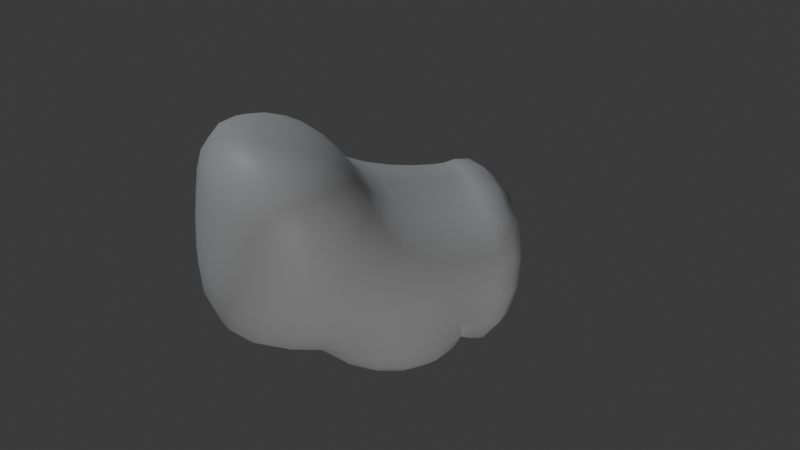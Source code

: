 # Source: rocks_2_13_deg_cam_to_scale.blend  (saved by Blender 4.0.36; exported with 4.5.12 LTS)
import bpy
from mathutils import Matrix  # noqa: F401  (used for matrix-valued properties, if any)

bpy.ops.wm.read_factory_settings(use_empty=True)
scene = bpy.context.scene
scene.name = 'Scene'

# ---- collections
col_collection = bpy.data.collections.new('Collection'); scene.collection.children.link(col_collection)

# ---- images (referenced by path relative to the original .blend; pixels are not part of the script)
import os
ASSET_DIR = os.environ.get("B2B_ASSET_DIR", "")  # directory of the original .blend (textures are referenced by path, not embedded)
HERE = os.path.dirname(os.path.abspath(__file__))  # packed textures are extracted next to this script under _unpacked/

def load_image(name, relpath, width, height, colorspace="sRGB"):
    """Load a texture the original file referenced (path relative to the .blend, or extracted next to this script)."""
    p = next((c for c in (os.path.join(HERE, relpath), os.path.join(ASSET_DIR, relpath)) if relpath and os.path.exists(c)), "")
    if p:
        img = bpy.data.images.load(p, check_existing=True)
        img.name = name
    else:  # same state as the original file: an image datablock whose file is absent (Cycles renders it pink)
        img = bpy.data.images.new(name, width, height)
        img.source = "FILE"
        img.filepath = "//" + (relpath or name)
    img.colorspace_settings.name = colorspace
    return img
img_rock_05_disp_4k_png = load_image('rock_05_disp_4k.png', 'rock_05_disp_4k.png', 1024, 1024, 'Non-Color')

# ---- materials (node trees are filled in below, after node groups)
mat_material = bpy.data.materials.new('Material')
mat_material.alpha_threshold = 0.0
mat_material.use_transparent_shadow = False
mat_material.roughness = 0.5
mat_material.line_color = (0.0, 0.0, 0.0, 1.0)

# ---- material node trees
mat_material.use_nodes = True; mat_material.node_tree.nodes.clear()
_N = mat_material.node_tree.nodes; _L = mat_material.node_tree.links
n0 = _N.new('ShaderNodeOutputMaterial'); n0.name = 'Material Output'; n0.location = (300, 300)
n1 = _N.new('ShaderNodeBsdfPrincipled'); n1.name = 'Principled BSDF'; n1.location = (10, 300)
n1.inputs[3].default_value = 1.45
n2 = _N.new('ShaderNodeTexImage'); n2.name = 'Image Texture'; n2.location = (29, -40)
n2.label = 'Displacement'
n2.image = img_rock_05_disp_4k_png
n3 = _N.new('ShaderNodeDisplacement'); n3.name = 'Displacement'; n3.location = (110, -400)
n3.inputs[2].default_value = 1.0
n4 = _N.new('ShaderNodeMapping'); n4.name = 'Mapping'; n4.location = (229, -40)
n5 = _N.new('ShaderNodeTexCoord'); n5.name = 'Texture Coordinate'; n5.location = (29, -40)
n6 = _N.new('NodeFrame'); n6.name = 'Frame'; n6.location = (-1269, 340)
n6.label = 'Mapping'
n6.width = 398
n7 = _N.new('NodeFrame'); n7.name = 'Frame.001'; n7.location = (-569, 540)
n7.label = 'Textures'
n7.width = 298
n2.parent = n7
n4.parent = n6
n5.parent = n6
_L.new(n1.outputs[0], n0.inputs[0])
_L.new(n2.outputs[0], n3.inputs[0])
_L.new(n3.outputs[0], n0.inputs[2])
_L.new(n4.outputs[0], n2.inputs[0])
_L.new(n5.outputs[2], n4.inputs[0])
n0.is_active_output = True

# ---- world
world_world = bpy.data.worlds.new('World'); scene.world = world_world
world_world.use_nodes = True; world_world.node_tree.nodes.clear()
_N = world_world.node_tree.nodes; _L = world_world.node_tree.links
n0 = _N.new('ShaderNodeOutputWorld'); n0.name = 'World Output'; n0.location = (300, 300)
n1 = _N.new('ShaderNodeBackground'); n1.name = 'Background'; n1.location = (10, 300)
n1.inputs[0].default_value = (0.05088, 0.05088, 0.05088, 1.0)
_L.new(n1.outputs[0], n0.inputs[0])
n0.is_active_output = True
world_world.color = (0.05088, 0.05088, 0.05088)
world_world.use_sun_shadow = False
world_world.sun_shadow_jitter_overblur = 0.0

# ---- cameras
cam_camera = bpy.data.cameras.new('Camera')
cam_camera.clip_end = 100.0
cam_camera.lens = 35.0
cam_camera.ortho_scale = 7.314
cam_camera_001 = bpy.data.cameras.new('Camera.001')
cam_camera_001.clip_end = 100.0
cam_camera_001.lens = 35.0
cam_camera_001.ortho_scale = 7.314

# ---- lights
light_light = bpy.data.lights.new('Light', 'POINT')
light_light.color = (0.8831, 0.9225, 1.0)
light_light.transmission_factor = 0.0
light_light.use_soft_falloff = False
light_light.energy = 500.0
light_light.shadow_soft_size = 0.1
light_light.shadow_maximum_resolution = 0.006
light_light.use_absolute_resolution = True
light_spot = bpy.data.lights.new('Spot', 'SPOT')
light_spot.transmission_factor = 0.0
light_spot.energy = 500.0
light_spot.shadow_maximum_resolution = 0.006
light_spot.use_absolute_resolution = True
light_spot.spot_size = 0.63
light_spot.use_soft_falloff = False

# ---- meshes
me_cube = bpy.data.meshes.new('Cube')
me_cube.from_pydata([(0.587, 1.0, 0.587), (0.587, 1.0, -0.587), (1.0, -1.0, 1.0), (1.0, -1.0, -1.0), (-0.587, 1.0, 0.587), (-0.587, 1.0, -0.587), (-1.0, -1.0, 1.0), (-1.0, -1.0, -1.0), (2.201, 1.0, 1.0), (2.201, 1.0, -1.0), (2.201, -1.0, 1.0), (2.201, -1.0, -1.0), (1.0, 1.0, 1.413), (1.0, -1.0, 1.413), (2.201, 1.0, 1.413), (2.201, -1.0, 1.413), (-1.0, 1.0, -1.094), (-1.0, -1.0, -1.094), (1.0, 1.0, -1.094), (1.0, -1.0, -1.094), (-1.045, 1.0, -1.0), (-1.045, -1.0, -1.0), (-1.045, -1.0, 1.0), (-1.045, 1.0, 1.0), (-1.134, 1.0, -1.0), (-1.134, -1.0, -1.0), (-1.134, -1.0, 1.0), (-1.134, 1.0, 1.0)], [], [(0, 4, 6, 2), (3, 2, 6, 7), (5, 7, 21, 20), (5, 1, 18, 16), (2, 3, 11, 10), (5, 4, 0, 1), (9, 8, 10, 11), (1, 0, 8, 9), (3, 1, 9, 11), (0, 2, 13, 12), (12, 13, 15, 14), (8, 0, 12, 14), (10, 8, 14, 15), (2, 10, 15, 13), (16, 18, 19, 17), (3, 7, 17, 19), (7, 5, 16, 17), (1, 3, 19, 18), (23, 20, 24, 27), (6, 4, 23, 22), (4, 5, 20, 23), (7, 6, 22, 21), (25, 26, 27, 24), (20, 21, 25, 24), (22, 23, 27, 26), (21, 22, 26, 25)])
me_cube.polygons.foreach_set('use_smooth', [True] * 26)
_uv = me_cube.uv_layers.new(name='UVMap')
_uv.uv.foreach_set('vector', [0.6146, 0.7998, 0.2626, 0.7998, 0.1388, 0.2002, 0.7385, 0.2002, 0.7385, 0.1879, 0.7385, 0.7876, 0.1388, 0.7876, 0.1388, 0.1879, 0.2626, 0.7998, 0.1388, 0.2002, 0.1254, 0.2002, 0.1254, 0.7998, 0.2626, 0.3118, 0.6146, 0.3118, 0.7385, 0.1597, 0.1388, 0.1597, 0.7385, 0.7876, 0.7385, 0.1879, 1.099, 0.1879, 1.099, 0.7876, 0.2626, 0.3118, 0.2626, 0.6638, 0.6146, 0.6638, 0.6146, 0.3118, 0.7998, 0.1879, 0.7998, 0.7876, 0.2002, 0.7876, 0.2002, 0.1879, 0.6146, 0.3118, 0.6146, 0.6638, 1.099, 0.7876, 1.099, 0.1879, 0.7385, 0.2002, 0.6146, 0.7998, 1.099, 0.7998, 1.099, 0.2002, 0.7998, 0.6638, 0.2002, 0.7876, 0.2002, 0.9115, 0.7998, 0.9115, 0.7385, 0.7998, 0.7385, 0.2002, 1.099, 0.2002, 1.099, 0.7998, 1.099, 0.7876, 0.6146, 0.6638, 0.7385, 0.9115, 1.099, 0.9115, 0.2002, 0.7876, 0.7998, 0.7876, 0.7998, 0.9115, 0.2002, 0.9115, 0.7385, 0.7876, 1.099, 0.7876, 1.099, 0.9115, 0.7385, 0.9115, 0.1388, 0.7998, 0.7385, 0.7998, 0.7385, 0.2002, 0.1388, 0.2002, 0.7385, 0.1879, 0.1388, 0.1879, 0.1388, 0.1597, 0.7385, 0.1597, 0.2002, 0.1879, 0.7998, 0.3118, 0.7998, 0.1597, 0.2002, 0.1597, 0.7998, 0.3118, 0.2002, 0.1879, 0.2002, 0.1597, 0.7998, 0.1597, 0.1254, 0.7876, 0.1254, 0.1879, 0.09859, 0.1879, 0.09859, 0.7876, 0.1388, 0.2002, 0.2626, 0.7998, 0.1254, 0.7998, 0.1254, 0.2002, 0.2626, 0.6638, 0.2626, 0.3118, 0.1254, 0.1879, 0.1254, 0.7876, 0.1388, 0.1879, 0.1388, 0.7876, 0.1254, 0.7876, 0.1254, 0.1879, 0.2002, 0.1879, 0.2002, 0.7876, 0.7998, 0.7876, 0.7998, 0.1879, 0.1254, 0.7998, 0.1254, 0.2002, 0.09859, 0.2002, 0.09859, 0.7998, 0.1254, 0.2002, 0.1254, 0.7998, 0.09859, 0.7998, 0.09859, 0.2002, 0.1254, 0.1879, 0.1254, 0.7876, 0.09859, 0.7876, 0.09859, 0.1879])
me_cube.materials.append(mat_material)
me_cube.use_mirror_vertex_groups = False
me_cube.update()

# ---- objects
ob_cube = bpy.data.objects.new('Cube', me_cube)
ob_light = bpy.data.objects.new('Light', light_light)
ob_cam_2 = bpy.data.objects.new('Cam_2', cam_camera)
ob_cam_1 = bpy.data.objects.new('Cam_1', cam_camera_001)
ob_spot = bpy.data.objects.new('Spot', light_spot)

# ---- transforms, parenting, visibility, modifiers, constraints
ob_cube.location = (0.0, 0.0, 0.0)
ob_cube.rotation_euler = (-0.5037, 0.04992, 0.282)
ob_cube.scale = (0.1, 0.1, 0.1)
ob_cube.lock_rotations_4d = False
ob_cube.empty_display_type = 'ARROWS'
ob_cube.lineart.crease_threshold = 0.0
_m = ob_cube.modifiers.new('Subdivision', 'SUBSURF')
_m.levels = 4
_m = ob_cube.modifiers.new('Displace', 'DISPLACE')
_m.strength = 0.6
ob_light.location = (4.076, 1.005, 5.904)
ob_light.rotation_euler = (0.6503, 0.05522, 1.866)
ob_light.lock_rotations_4d = False
ob_light.empty_display_type = 'ARROWS'
ob_light.color = (0.0, 0.0, 0.0, 0.0)
ob_light.lineart.crease_threshold = 0.0
ob_cam_2.location = (-0.1, 1.0, 0.0)
ob_cam_2.rotation_euler = (-1.536, 3.142, 0.1134)
ob_cam_2.lock_rotations_4d = False
ob_cam_2.empty_display_type = 'ARROWS'
ob_cam_2.color = (0.0, 0.0, 0.0, 0.0)
ob_cam_2.display_type = 'WIRE'
ob_cam_2.lineart.crease_threshold = 0.0
ob_cam_1.location = (0.1, 1.0, 0.0)
ob_cam_1.rotation_euler = (-1.536, 3.142, -0.1134)
ob_cam_1.lock_rotations_4d = False
ob_cam_1.empty_display_type = 'ARROWS'
ob_cam_1.color = (0.0, 0.0, 0.0, 0.0)
ob_cam_1.display_type = 'WIRE'
ob_cam_1.lineart.crease_threshold = 0.0
ob_spot.location = (0.0, 7.0, -5.0)
ob_spot.rotation_euler = (-2.331, -0.0, 0.0)

# ---- collection membership
col_collection.objects.link(ob_cube)
col_collection.objects.link(ob_light)
col_collection.objects.link(ob_cam_2)
col_collection.objects.link(ob_cam_1)
col_collection.objects.link(ob_spot)

# ---- scene / render settings (as saved in the file)
scene.camera = ob_cam_1
scene.frame_start = 1; scene.frame_end = 250; scene.frame_set(2)
scene.render.engine = 'BLENDER_EEVEE_NEXT'
scene.cycles.sampling_pattern = 'TABULATED_SOBOL'
bpy.context.view_layer.update()
